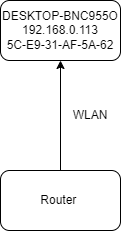

The diagram above was exported from draw.io. Its source (the exported page's mxGraphModel, read from the mxfile embedded in the PNG):
<mxGraphModel dx="1393" dy="763" grid="1" gridSize="10" guides="1" tooltips="1" connect="1" arrows="1" fold="1" page="1" pageScale="1" pageWidth="850" pageHeight="1100" math="0" shadow="0">
  <root>
    <mxCell id="0" />
    <mxCell id="1" parent="0" />
    <mxCell id="cz56IoqP65RMIjbHb_Rb-4" style="edgeStyle=orthogonalEdgeStyle;rounded=0;orthogonalLoop=1;jettySize=auto;html=1;entryX=0.5;entryY=1;entryDx=0;entryDy=0;" parent="1" source="cz56IoqP65RMIjbHb_Rb-1" target="cz56IoqP65RMIjbHb_Rb-2" edge="1">
      <mxGeometry relative="1" as="geometry" />
    </mxCell>
    <mxCell id="cz56IoqP65RMIjbHb_Rb-1" value="Router&amp;nbsp;" style="rounded=1;whiteSpace=wrap;html=1;" parent="1" vertex="1">
      <mxGeometry x="365" y="270" width="120" height="60" as="geometry" />
    </mxCell>
    <mxCell id="cz56IoqP65RMIjbHb_Rb-2" value="DESKTOP-BNC955O&lt;div&gt;192.168.0.113&lt;br&gt;&lt;/div&gt;&lt;div&gt;5C-E9-31-AF-5A-62&lt;br&gt;&lt;/div&gt;" style="rounded=1;whiteSpace=wrap;html=1;" parent="1" vertex="1">
      <mxGeometry x="365" y="100" width="120" height="60" as="geometry" />
    </mxCell>
    <mxCell id="cz56IoqP65RMIjbHb_Rb-5" value="WLAN" style="text;html=1;align=center;verticalAlign=middle;whiteSpace=wrap;rounded=0;" parent="1" vertex="1">
      <mxGeometry x="425" y="200" width="60" height="30" as="geometry" />
    </mxCell>
  </root>
</mxGraphModel>